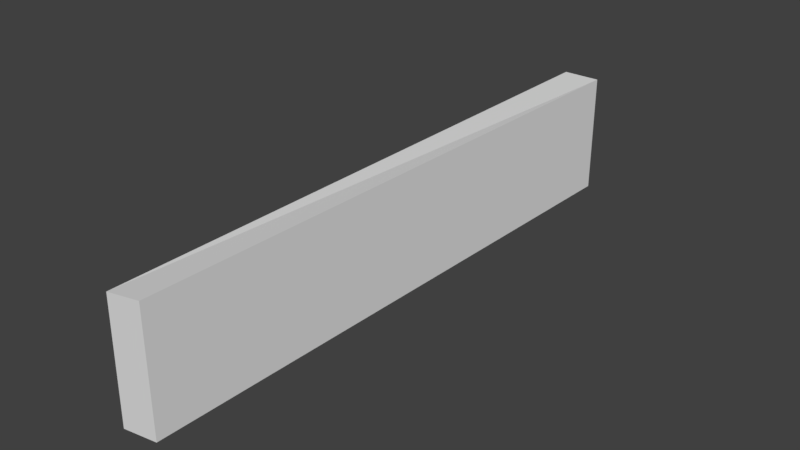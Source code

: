 # Source: LADDER_PLANK.blend  (saved by Blender 2.78.0; exported with 4.5.12 LTS)
import bpy
from mathutils import Matrix  # noqa: F401  (used for matrix-valued properties, if any)

bpy.ops.wm.read_factory_settings(use_empty=True)
scene = bpy.context.scene
scene.name = 'Scene'

# ---- collections
col_collection_1 = bpy.data.collections.new('Collection 1'); scene.collection.children.link(col_collection_1)

# ---- materials (node trees are filled in below, after node groups)
mat_material = bpy.data.materials.new('Material')
mat_material.alpha_threshold = 0.0
mat_material.use_transparent_shadow = False
mat_material.roughness = 0.5
mat_material.line_color = (0.0, 0.0, 0.0, 1.0)

# ---- material node trees

# ---- world
world_world = bpy.data.worlds.new('World'); scene.world = world_world
world_world.color = (0.05088, 0.05088, 0.05088)
world_world.use_sun_shadow = False
world_world.sun_shadow_jitter_overblur = 0.0
world_world.cycles.sampling_method = 'MANUAL'

# ---- meshes
me_cube = bpy.data.meshes.new('Cube')
me_cube.from_pydata([(0.05875, 0.9236, -0.1924), (0.05897, -0.9236, -0.1618), (-0.062, -0.9235, -0.1826), (-0.05875, 0.9235, -0.2027), (0.05897, 0.9236, 0.1868), (0.05897, -0.9236, 0.2075), (-0.05595, -0.9236, 0.1868), (-0.05897, 0.9236, 0.1868)], [], [(0, 1, 2, 3), (4, 7, 6, 5), (0, 4, 5, 1), (1, 5, 6, 2), (2, 6, 7, 3), (4, 0, 3, 7)])
me_cube.materials.append(mat_material)
me_cube.use_remesh_preserve_volume = False
me_cube.use_remesh_preserve_attributes = False
me_cube.use_mirror_vertex_groups = False
me_cube.update()

# ---- objects
ob_cube = bpy.data.objects.new('Cube', me_cube)

# ---- transforms, parenting, visibility, modifiers, constraints
ob_cube.location = (0.0, 0.0, 0.0)
ob_cube.lock_rotations_4d = False
ob_cube.empty_display_type = 'ARROWS'
ob_cube.lineart.crease_threshold = 0.0

# ---- collection membership
col_collection_1.objects.link(ob_cube)

# ---- scene / render settings (as saved in the file)
scene.frame_start = 1; scene.frame_end = 250; scene.frame_set(1)
scene.render.engine = 'BLENDER_EEVEE_NEXT'
scene.render.resolution_percentage = 50
scene.render.dither_intensity = 0.0
scene.cycles.use_denoising = False
scene.cycles.samples = 128
scene.cycles.sampling_pattern = 'TABULATED_SOBOL'
scene.cycles.light_sampling_threshold = 0.0
scene.cycles.use_adaptive_sampling = False
scene.cycles.use_light_tree = False
scene.cycles.blur_glossy = 0.0
scene.cycles.sample_clamp_indirect = 0.0
scene.view_settings.view_transform = 'Standard'
bpy.context.view_layer.update()

# ---- added for rendering (the .blend has no active camera and no usable light): camera, sun
cam_auto = bpy.data.cameras.new('AutoCamera')
cam_auto.lens = 50.0
cam_auto.sensor_width = 36.0
cam_auto.clip_end = 1000.0
ob_auto_camera = bpy.data.objects.new('AutoCamera', cam_auto)
scene.collection.objects.link(ob_auto_camera)
ob_auto_camera.location = (1.7528, -2.10519, 1.40587)
ob_auto_camera.rotation_euler = (1.09748, -7.21219e-08, 0.694738)
scene.camera = ob_auto_camera
light_auto_sun = bpy.data.lights.new('AutoSun', 'SUN')
light_auto_sun.energy = 3.0
light_auto_sun.angle = 0.0523599
ob_auto_sun = bpy.data.objects.new('AutoSun', light_auto_sun)
scene.collection.objects.link(ob_auto_sun)
ob_auto_sun.rotation_euler = (0.872665, 0.174533, 0.523599)
bpy.context.view_layer.update()
